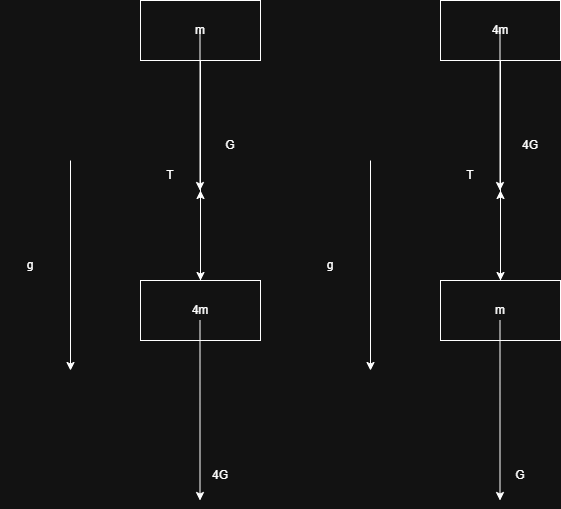

The diagram above was exported from draw.io. Its source (the exported page's mxGraphModel, read from the mxfile embedded in the PNG):
<mxGraphModel dx="1042" dy="626" grid="1" gridSize="10" guides="1" tooltips="1" connect="1" arrows="1" fold="1" page="1" pageScale="1" pageWidth="850" pageHeight="1100" math="0" shadow="0">
  <root>
    <mxCell id="0" />
    <mxCell id="1" parent="0" />
    <mxCell id="Cq-tDk7OpdRmQzt_nHcq-1" parent="1" style="rounded=0;whiteSpace=wrap;html=1;" value="4m" vertex="1">
      <mxGeometry height="60" width="120" x="310" y="400" as="geometry" />
    </mxCell>
    <mxCell id="Cq-tDk7OpdRmQzt_nHcq-3" edge="1" parent="1" source="Cq-tDk7OpdRmQzt_nHcq-2" style="edgeStyle=orthogonalEdgeStyle;rounded=0;orthogonalLoop=1;jettySize=auto;html=1;exitX=0.5;exitY=1;exitDx=0;exitDy=0;entryX=0.5;entryY=0;entryDx=0;entryDy=0;" target="Cq-tDk7OpdRmQzt_nHcq-1">
      <mxGeometry relative="1" as="geometry" />
    </mxCell>
    <mxCell id="Cq-tDk7OpdRmQzt_nHcq-2" parent="1" style="rounded=0;whiteSpace=wrap;html=1;" value="m" vertex="1">
      <mxGeometry height="60" width="120" x="310" y="120" as="geometry" />
    </mxCell>
    <mxCell id="Cq-tDk7OpdRmQzt_nHcq-4" edge="1" parent="1" style="endArrow=classic;html=1;rounded=0;" value="">
      <mxGeometry height="50" relative="1" width="50" as="geometry">
        <mxPoint x="369.5" y="440" as="sourcePoint" />
        <mxPoint x="369.5" y="620" as="targetPoint" />
      </mxGeometry>
    </mxCell>
    <mxCell id="Cq-tDk7OpdRmQzt_nHcq-5" parent="1" style="text;html=1;whiteSpace=wrap;strokeColor=none;fillColor=none;align=center;verticalAlign=middle;rounded=0;" value="4G" vertex="1">
      <mxGeometry height="30" width="60" x="360" y="580" as="geometry" />
    </mxCell>
    <mxCell id="Cq-tDk7OpdRmQzt_nHcq-6" edge="1" parent="1" style="endArrow=classic;html=1;rounded=0;" value="">
      <mxGeometry height="50" relative="1" width="50" as="geometry">
        <mxPoint x="369.5" y="150" as="sourcePoint" />
        <mxPoint x="369.5" y="310" as="targetPoint" />
      </mxGeometry>
    </mxCell>
    <mxCell id="Cq-tDk7OpdRmQzt_nHcq-7" parent="1" style="text;html=1;whiteSpace=wrap;strokeColor=none;fillColor=none;align=center;verticalAlign=middle;rounded=0;" value="G" vertex="1">
      <mxGeometry height="30" width="60" x="370" y="250" as="geometry" />
    </mxCell>
    <mxCell id="Cq-tDk7OpdRmQzt_nHcq-8" edge="1" parent="1" style="endArrow=classic;html=1;rounded=0;" value="">
      <mxGeometry height="50" relative="1" width="50" as="geometry">
        <mxPoint x="240" y="280" as="sourcePoint" />
        <mxPoint x="240" y="490" as="targetPoint" />
      </mxGeometry>
    </mxCell>
    <mxCell id="Cq-tDk7OpdRmQzt_nHcq-9" parent="1" style="text;html=1;whiteSpace=wrap;strokeColor=none;fillColor=none;align=center;verticalAlign=middle;rounded=0;" value="g" vertex="1">
      <mxGeometry height="30" width="60" x="170" y="370" as="geometry" />
    </mxCell>
    <mxCell id="Cq-tDk7OpdRmQzt_nHcq-10" parent="1" style="text;html=1;whiteSpace=wrap;strokeColor=none;fillColor=none;align=center;verticalAlign=middle;rounded=0;" value="T" vertex="1">
      <mxGeometry height="30" width="60" x="310" y="280" as="geometry" />
    </mxCell>
    <mxCell id="Cq-tDk7OpdRmQzt_nHcq-11" edge="1" parent="1" style="endArrow=classic;html=1;rounded=0;" value="">
      <mxGeometry height="50" relative="1" width="50" as="geometry">
        <mxPoint x="370" y="400" as="sourcePoint" />
        <mxPoint x="370" y="310" as="targetPoint" />
      </mxGeometry>
    </mxCell>
    <mxCell id="Cq-tDk7OpdRmQzt_nHcq-12" parent="1" style="rounded=0;whiteSpace=wrap;html=1;" value="m" vertex="1">
      <mxGeometry height="60" width="120" x="610" y="400" as="geometry" />
    </mxCell>
    <mxCell id="Cq-tDk7OpdRmQzt_nHcq-13" edge="1" parent="1" source="Cq-tDk7OpdRmQzt_nHcq-14" style="edgeStyle=orthogonalEdgeStyle;rounded=0;orthogonalLoop=1;jettySize=auto;html=1;exitX=0.5;exitY=1;exitDx=0;exitDy=0;entryX=0.5;entryY=0;entryDx=0;entryDy=0;" target="Cq-tDk7OpdRmQzt_nHcq-12">
      <mxGeometry relative="1" as="geometry" />
    </mxCell>
    <mxCell id="Cq-tDk7OpdRmQzt_nHcq-14" parent="1" style="rounded=0;whiteSpace=wrap;html=1;" value="4m" vertex="1">
      <mxGeometry height="60" width="120" x="610" y="120" as="geometry" />
    </mxCell>
    <mxCell id="Cq-tDk7OpdRmQzt_nHcq-15" edge="1" parent="1" style="endArrow=classic;html=1;rounded=0;" value="">
      <mxGeometry height="50" relative="1" width="50" as="geometry">
        <mxPoint x="669.5" y="440" as="sourcePoint" />
        <mxPoint x="669.5" y="620" as="targetPoint" />
      </mxGeometry>
    </mxCell>
    <mxCell id="Cq-tDk7OpdRmQzt_nHcq-16" parent="1" style="text;html=1;whiteSpace=wrap;strokeColor=none;fillColor=none;align=center;verticalAlign=middle;rounded=0;" value="G" vertex="1">
      <mxGeometry height="30" width="60" x="660" y="580" as="geometry" />
    </mxCell>
    <mxCell id="Cq-tDk7OpdRmQzt_nHcq-17" edge="1" parent="1" style="endArrow=classic;html=1;rounded=0;" value="">
      <mxGeometry height="50" relative="1" width="50" as="geometry">
        <mxPoint x="669.5" y="150" as="sourcePoint" />
        <mxPoint x="669.5" y="310" as="targetPoint" />
      </mxGeometry>
    </mxCell>
    <mxCell id="Cq-tDk7OpdRmQzt_nHcq-18" parent="1" style="text;html=1;whiteSpace=wrap;strokeColor=none;fillColor=none;align=center;verticalAlign=middle;rounded=0;" value="4G" vertex="1">
      <mxGeometry height="30" width="60" x="670" y="250" as="geometry" />
    </mxCell>
    <mxCell id="Cq-tDk7OpdRmQzt_nHcq-19" edge="1" parent="1" style="endArrow=classic;html=1;rounded=0;" value="">
      <mxGeometry height="50" relative="1" width="50" as="geometry">
        <mxPoint x="540" y="280" as="sourcePoint" />
        <mxPoint x="540" y="490" as="targetPoint" />
      </mxGeometry>
    </mxCell>
    <mxCell id="Cq-tDk7OpdRmQzt_nHcq-20" parent="1" style="text;html=1;whiteSpace=wrap;strokeColor=none;fillColor=none;align=center;verticalAlign=middle;rounded=0;" value="g" vertex="1">
      <mxGeometry height="30" width="60" x="470" y="370" as="geometry" />
    </mxCell>
    <mxCell id="Cq-tDk7OpdRmQzt_nHcq-21" parent="1" style="text;html=1;whiteSpace=wrap;strokeColor=none;fillColor=none;align=center;verticalAlign=middle;rounded=0;" value="T" vertex="1">
      <mxGeometry height="30" width="60" x="610" y="280" as="geometry" />
    </mxCell>
    <mxCell id="Cq-tDk7OpdRmQzt_nHcq-22" edge="1" parent="1" style="endArrow=classic;html=1;rounded=0;" value="">
      <mxGeometry height="50" relative="1" width="50" as="geometry">
        <mxPoint x="670" y="400" as="sourcePoint" />
        <mxPoint x="670" y="310" as="targetPoint" />
      </mxGeometry>
    </mxCell>
  </root>
</mxGraphModel>